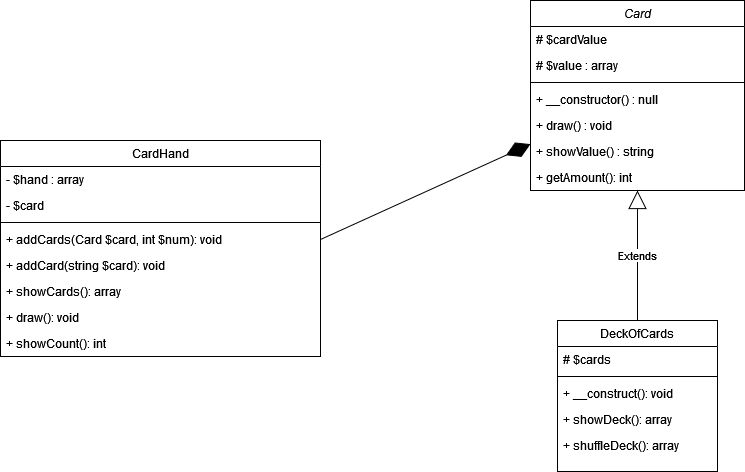

The diagram above was exported from draw.io. Its source (the exported page's mxGraphModel, read from the mxfile embedded in the PNG):
<mxGraphModel dx="1434" dy="754" grid="1" gridSize="10" guides="1" tooltips="1" connect="1" arrows="1" fold="1" page="1" pageScale="1" pageWidth="827" pageHeight="1169" math="0" shadow="0">
  <root>
    <mxCell id="WIyWlLk6GJQsqaUBKTNV-0" />
    <mxCell id="WIyWlLk6GJQsqaUBKTNV-1" parent="WIyWlLk6GJQsqaUBKTNV-0" />
    <mxCell id="zkfFHV4jXpPFQw0GAbJ--0" value="Card" style="swimlane;fontStyle=2;align=center;verticalAlign=top;childLayout=stackLayout;horizontal=1;startSize=26;horizontalStack=0;resizeParent=1;resizeLast=0;collapsible=1;marginBottom=0;rounded=0;shadow=0;strokeWidth=1;" parent="WIyWlLk6GJQsqaUBKTNV-1" vertex="1">
      <mxGeometry x="710" y="70" width="214" height="190" as="geometry">
        <mxRectangle x="230" y="140" width="160" height="26" as="alternateBounds" />
      </mxGeometry>
    </mxCell>
    <mxCell id="zkfFHV4jXpPFQw0GAbJ--1" value="# $cardValue" style="text;align=left;verticalAlign=top;spacingLeft=4;spacingRight=4;overflow=hidden;rotatable=0;points=[[0,0.5],[1,0.5]];portConstraint=eastwest;" parent="zkfFHV4jXpPFQw0GAbJ--0" vertex="1">
      <mxGeometry y="26" width="214" height="26" as="geometry" />
    </mxCell>
    <mxCell id="zkfFHV4jXpPFQw0GAbJ--2" value="# $value : array" style="text;align=left;verticalAlign=top;spacingLeft=4;spacingRight=4;overflow=hidden;rotatable=0;points=[[0,0.5],[1,0.5]];portConstraint=eastwest;rounded=0;shadow=0;html=0;" parent="zkfFHV4jXpPFQw0GAbJ--0" vertex="1">
      <mxGeometry y="52" width="214" height="26" as="geometry" />
    </mxCell>
    <mxCell id="zkfFHV4jXpPFQw0GAbJ--4" value="" style="line;html=1;strokeWidth=1;align=left;verticalAlign=middle;spacingTop=-1;spacingLeft=3;spacingRight=3;rotatable=0;labelPosition=right;points=[];portConstraint=eastwest;" parent="zkfFHV4jXpPFQw0GAbJ--0" vertex="1">
      <mxGeometry y="78" width="214" height="8" as="geometry" />
    </mxCell>
    <mxCell id="zkfFHV4jXpPFQw0GAbJ--5" value="+ __constructor() : null" style="text;align=left;verticalAlign=top;spacingLeft=4;spacingRight=4;overflow=hidden;rotatable=0;points=[[0,0.5],[1,0.5]];portConstraint=eastwest;" parent="zkfFHV4jXpPFQw0GAbJ--0" vertex="1">
      <mxGeometry y="86" width="214" height="26" as="geometry" />
    </mxCell>
    <mxCell id="0h3SL31ZTDLlSsywgGNf-2" value="+ draw() : void" style="text;align=left;verticalAlign=top;spacingLeft=4;spacingRight=4;overflow=hidden;rotatable=0;points=[[0,0.5],[1,0.5]];portConstraint=eastwest;" vertex="1" parent="zkfFHV4jXpPFQw0GAbJ--0">
      <mxGeometry y="112" width="214" height="26" as="geometry" />
    </mxCell>
    <mxCell id="0h3SL31ZTDLlSsywgGNf-4" value="+ showValue() : string" style="text;align=left;verticalAlign=top;spacingLeft=4;spacingRight=4;overflow=hidden;rotatable=0;points=[[0,0.5],[1,0.5]];portConstraint=eastwest;" vertex="1" parent="zkfFHV4jXpPFQw0GAbJ--0">
      <mxGeometry y="138" width="214" height="26" as="geometry" />
    </mxCell>
    <mxCell id="0h3SL31ZTDLlSsywgGNf-5" value="+ getAmount(): int" style="text;align=left;verticalAlign=top;spacingLeft=4;spacingRight=4;overflow=hidden;rotatable=0;points=[[0,0.5],[1,0.5]];portConstraint=eastwest;" vertex="1" parent="zkfFHV4jXpPFQw0GAbJ--0">
      <mxGeometry y="164" width="214" height="26" as="geometry" />
    </mxCell>
    <mxCell id="zkfFHV4jXpPFQw0GAbJ--6" value="CardHand" style="swimlane;fontStyle=0;align=center;verticalAlign=top;childLayout=stackLayout;horizontal=1;startSize=26;horizontalStack=0;resizeParent=1;resizeLast=0;collapsible=1;marginBottom=0;rounded=0;shadow=0;strokeWidth=1;" parent="WIyWlLk6GJQsqaUBKTNV-1" vertex="1">
      <mxGeometry x="180" y="210" width="320" height="216" as="geometry">
        <mxRectangle x="130" y="380" width="160" height="26" as="alternateBounds" />
      </mxGeometry>
    </mxCell>
    <mxCell id="zkfFHV4jXpPFQw0GAbJ--7" value="- $hand : array" style="text;align=left;verticalAlign=top;spacingLeft=4;spacingRight=4;overflow=hidden;rotatable=0;points=[[0,0.5],[1,0.5]];portConstraint=eastwest;" parent="zkfFHV4jXpPFQw0GAbJ--6" vertex="1">
      <mxGeometry y="26" width="320" height="26" as="geometry" />
    </mxCell>
    <mxCell id="zkfFHV4jXpPFQw0GAbJ--8" value="- $card" style="text;align=left;verticalAlign=top;spacingLeft=4;spacingRight=4;overflow=hidden;rotatable=0;points=[[0,0.5],[1,0.5]];portConstraint=eastwest;rounded=0;shadow=0;html=0;" parent="zkfFHV4jXpPFQw0GAbJ--6" vertex="1">
      <mxGeometry y="52" width="320" height="26" as="geometry" />
    </mxCell>
    <mxCell id="zkfFHV4jXpPFQw0GAbJ--9" value="" style="line;html=1;strokeWidth=1;align=left;verticalAlign=middle;spacingTop=-1;spacingLeft=3;spacingRight=3;rotatable=0;labelPosition=right;points=[];portConstraint=eastwest;" parent="zkfFHV4jXpPFQw0GAbJ--6" vertex="1">
      <mxGeometry y="78" width="320" height="8" as="geometry" />
    </mxCell>
    <mxCell id="zkfFHV4jXpPFQw0GAbJ--10" value="+ addCards(Card $card, int $num): void" style="text;align=left;verticalAlign=top;spacingLeft=4;spacingRight=4;overflow=hidden;rotatable=0;points=[[0,0.5],[1,0.5]];portConstraint=eastwest;fontStyle=0" parent="zkfFHV4jXpPFQw0GAbJ--6" vertex="1">
      <mxGeometry y="86" width="320" height="26" as="geometry" />
    </mxCell>
    <mxCell id="zkfFHV4jXpPFQw0GAbJ--11" value="+ addCard(string $card): void" style="text;align=left;verticalAlign=top;spacingLeft=4;spacingRight=4;overflow=hidden;rotatable=0;points=[[0,0.5],[1,0.5]];portConstraint=eastwest;" parent="zkfFHV4jXpPFQw0GAbJ--6" vertex="1">
      <mxGeometry y="112" width="320" height="26" as="geometry" />
    </mxCell>
    <mxCell id="0h3SL31ZTDLlSsywgGNf-7" value="+ showCards(): array" style="text;align=left;verticalAlign=top;spacingLeft=4;spacingRight=4;overflow=hidden;rotatable=0;points=[[0,0.5],[1,0.5]];portConstraint=eastwest;" vertex="1" parent="zkfFHV4jXpPFQw0GAbJ--6">
      <mxGeometry y="138" width="320" height="26" as="geometry" />
    </mxCell>
    <mxCell id="0h3SL31ZTDLlSsywgGNf-6" value="+ draw(): void" style="text;align=left;verticalAlign=top;spacingLeft=4;spacingRight=4;overflow=hidden;rotatable=0;points=[[0,0.5],[1,0.5]];portConstraint=eastwest;" vertex="1" parent="zkfFHV4jXpPFQw0GAbJ--6">
      <mxGeometry y="164" width="320" height="26" as="geometry" />
    </mxCell>
    <mxCell id="0h3SL31ZTDLlSsywgGNf-8" value="+ showCount(): int" style="text;align=left;verticalAlign=top;spacingLeft=4;spacingRight=4;overflow=hidden;rotatable=0;points=[[0,0.5],[1,0.5]];portConstraint=eastwest;" vertex="1" parent="zkfFHV4jXpPFQw0GAbJ--6">
      <mxGeometry y="190" width="320" height="26" as="geometry" />
    </mxCell>
    <mxCell id="zkfFHV4jXpPFQw0GAbJ--17" value="DeckOfCards" style="swimlane;fontStyle=0;align=center;verticalAlign=top;childLayout=stackLayout;horizontal=1;startSize=26;horizontalStack=0;resizeParent=1;resizeLast=0;collapsible=1;marginBottom=0;rounded=0;shadow=0;strokeWidth=1;" parent="WIyWlLk6GJQsqaUBKTNV-1" vertex="1">
      <mxGeometry x="737" y="390" width="160" height="151" as="geometry">
        <mxRectangle x="550" y="140" width="160" height="26" as="alternateBounds" />
      </mxGeometry>
    </mxCell>
    <mxCell id="zkfFHV4jXpPFQw0GAbJ--18" value="# $cards" style="text;align=left;verticalAlign=top;spacingLeft=4;spacingRight=4;overflow=hidden;rotatable=0;points=[[0,0.5],[1,0.5]];portConstraint=eastwest;" parent="zkfFHV4jXpPFQw0GAbJ--17" vertex="1">
      <mxGeometry y="26" width="160" height="26" as="geometry" />
    </mxCell>
    <mxCell id="zkfFHV4jXpPFQw0GAbJ--23" value="" style="line;html=1;strokeWidth=1;align=left;verticalAlign=middle;spacingTop=-1;spacingLeft=3;spacingRight=3;rotatable=0;labelPosition=right;points=[];portConstraint=eastwest;" parent="zkfFHV4jXpPFQw0GAbJ--17" vertex="1">
      <mxGeometry y="52" width="160" height="8" as="geometry" />
    </mxCell>
    <mxCell id="zkfFHV4jXpPFQw0GAbJ--24" value="+ __construct(): void" style="text;align=left;verticalAlign=top;spacingLeft=4;spacingRight=4;overflow=hidden;rotatable=0;points=[[0,0.5],[1,0.5]];portConstraint=eastwest;" parent="zkfFHV4jXpPFQw0GAbJ--17" vertex="1">
      <mxGeometry y="60" width="160" height="26" as="geometry" />
    </mxCell>
    <mxCell id="zkfFHV4jXpPFQw0GAbJ--25" value="+ showDeck(): array" style="text;align=left;verticalAlign=top;spacingLeft=4;spacingRight=4;overflow=hidden;rotatable=0;points=[[0,0.5],[1,0.5]];portConstraint=eastwest;" parent="zkfFHV4jXpPFQw0GAbJ--17" vertex="1">
      <mxGeometry y="86" width="160" height="26" as="geometry" />
    </mxCell>
    <mxCell id="0h3SL31ZTDLlSsywgGNf-9" value="+ shuffleDeck(): array" style="text;align=left;verticalAlign=top;spacingLeft=4;spacingRight=4;overflow=hidden;rotatable=0;points=[[0,0.5],[1,0.5]];portConstraint=eastwest;" vertex="1" parent="zkfFHV4jXpPFQw0GAbJ--17">
      <mxGeometry y="112" width="160" height="26" as="geometry" />
    </mxCell>
    <mxCell id="0h3SL31ZTDLlSsywgGNf-11" value="Extends" style="endArrow=block;endSize=16;endFill=0;html=1;rounded=0;" edge="1" parent="WIyWlLk6GJQsqaUBKTNV-1" source="zkfFHV4jXpPFQw0GAbJ--17" target="zkfFHV4jXpPFQw0GAbJ--0">
      <mxGeometry width="160" relative="1" as="geometry">
        <mxPoint x="730" y="400" as="sourcePoint" />
        <mxPoint x="890" y="400" as="targetPoint" />
      </mxGeometry>
    </mxCell>
    <mxCell id="0h3SL31ZTDLlSsywgGNf-14" value="" style="endArrow=diamondThin;endFill=1;endSize=24;html=1;rounded=0;exitX=1;exitY=0.5;exitDx=0;exitDy=0;" edge="1" parent="WIyWlLk6GJQsqaUBKTNV-1" source="zkfFHV4jXpPFQw0GAbJ--10" target="zkfFHV4jXpPFQw0GAbJ--0">
      <mxGeometry width="160" relative="1" as="geometry">
        <mxPoint x="470" y="130" as="sourcePoint" />
        <mxPoint x="630" y="130" as="targetPoint" />
      </mxGeometry>
    </mxCell>
  </root>
</mxGraphModel>